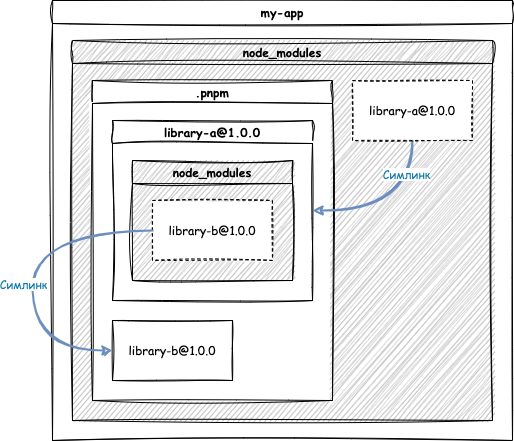

The diagram above was exported from draw.io. Its source (the exported page's mxGraphModel, read from the mxfile embedded in the PNG):
<mxGraphModel dx="541" dy="698" grid="1" gridSize="10" guides="1" tooltips="1" connect="1" arrows="1" fold="1" page="1" pageScale="1" pageWidth="827" pageHeight="1169" math="0" shadow="0">
  <root>
    <mxCell id="0" />
    <mxCell id="1" parent="0" />
    <mxCell id="12" value="my-app" style="swimlane;startSize=23;fontFamily=Comic Sans MS;sketch=1;curveFitting=1;jiggle=2;" vertex="1" parent="1">
      <mxGeometry x="70" y="50" width="460" height="440" as="geometry" />
    </mxCell>
    <mxCell id="13" value="node_modules" style="swimlane;fontFamily=Comic Sans MS;sketch=1;curveFitting=1;jiggle=2;swimlaneFillColor=#B3B3B3;fillColor=#B3B3B3;" vertex="1" parent="12">
      <mxGeometry x="20" y="40" width="420" height="380" as="geometry" />
    </mxCell>
    <mxCell id="14" value=".pnpm" style="swimlane;fontFamily=Comic Sans MS;sketch=1;curveFitting=1;jiggle=2;swimlaneFillColor=#FFFFFF;" vertex="1" parent="13">
      <mxGeometry x="20" y="40" width="240" height="320" as="geometry" />
    </mxCell>
    <mxCell id="16" value="library-b@1.0.0" style="rounded=0;whiteSpace=wrap;html=1;sketch=1;fontFamily=Comic Sans MS;" vertex="1" parent="14">
      <mxGeometry x="20" y="240" width="120" height="60" as="geometry" />
    </mxCell>
    <mxCell id="20" value="library-a@1.0.0" style="swimlane;fontFamily=Comic Sans MS;sketch=1;curveFitting=1;jiggle=2;swimlaneFillColor=#FFFFFF;" vertex="1" parent="14">
      <mxGeometry x="20" y="40" width="200" height="180" as="geometry" />
    </mxCell>
    <mxCell id="22" value="node_modules" style="swimlane;fontFamily=Comic Sans MS;sketch=1;curveFitting=1;jiggle=2;swimlaneFillColor=#B3B3B3;fillColor=#B3B3B3;" vertex="1" parent="20">
      <mxGeometry x="20" y="40" width="160" height="120" as="geometry" />
    </mxCell>
    <mxCell id="23" value="library-b@1.0.0" style="rounded=0;whiteSpace=wrap;html=1;sketch=1;fontFamily=Comic Sans MS;dashed=1;" vertex="1" parent="22">
      <mxGeometry x="20" y="40" width="120" height="60" as="geometry" />
    </mxCell>
    <mxCell id="24" style="edgeStyle=orthogonalEdgeStyle;curved=1;sketch=1;html=1;exitX=0;exitY=0.5;exitDx=0;exitDy=0;entryX=0;entryY=0.5;entryDx=0;entryDy=0;strokeWidth=2;fontFamily=Comic Sans MS;fillColor=#dae8fc;strokeColor=#6c8ebf;" edge="1" parent="14" source="23" target="16">
      <mxGeometry relative="1" as="geometry">
        <Array as="points">
          <mxPoint x="-60" y="150" />
          <mxPoint x="-60" y="270" />
        </Array>
      </mxGeometry>
    </mxCell>
    <mxCell id="27" value="Симлинк" style="edgeLabel;html=1;align=center;verticalAlign=middle;resizable=0;points=[];fontFamily=Comic Sans MS;fontColor=#117CAD;" vertex="1" connectable="0" parent="24">
      <mxGeometry x="0.089" y="-2" relative="1" as="geometry">
        <mxPoint x="-8" as="offset" />
      </mxGeometry>
    </mxCell>
    <mxCell id="25" style="edgeStyle=orthogonalEdgeStyle;curved=1;sketch=1;html=1;exitX=0.5;exitY=1;exitDx=0;exitDy=0;entryX=1;entryY=0.5;entryDx=0;entryDy=0;strokeWidth=2;fontFamily=Comic Sans MS;fillColor=#dae8fc;strokeColor=#6c8ebf;" edge="1" parent="13" source="19" target="20">
      <mxGeometry relative="1" as="geometry" />
    </mxCell>
    <mxCell id="26" value="Симлинк" style="edgeLabel;html=1;align=center;verticalAlign=middle;resizable=0;points=[];fontFamily=Comic Sans MS;fontColor=#117CAD;" vertex="1" connectable="0" parent="25">
      <mxGeometry x="-0.6015" y="-7" relative="1" as="geometry">
        <mxPoint as="offset" />
      </mxGeometry>
    </mxCell>
    <mxCell id="19" value="library-a@1.0.0" style="rounded=0;whiteSpace=wrap;html=1;sketch=1;fontFamily=Comic Sans MS;dashed=1;" vertex="1" parent="13">
      <mxGeometry x="280" y="40" width="120" height="60" as="geometry" />
    </mxCell>
  </root>
</mxGraphModel>